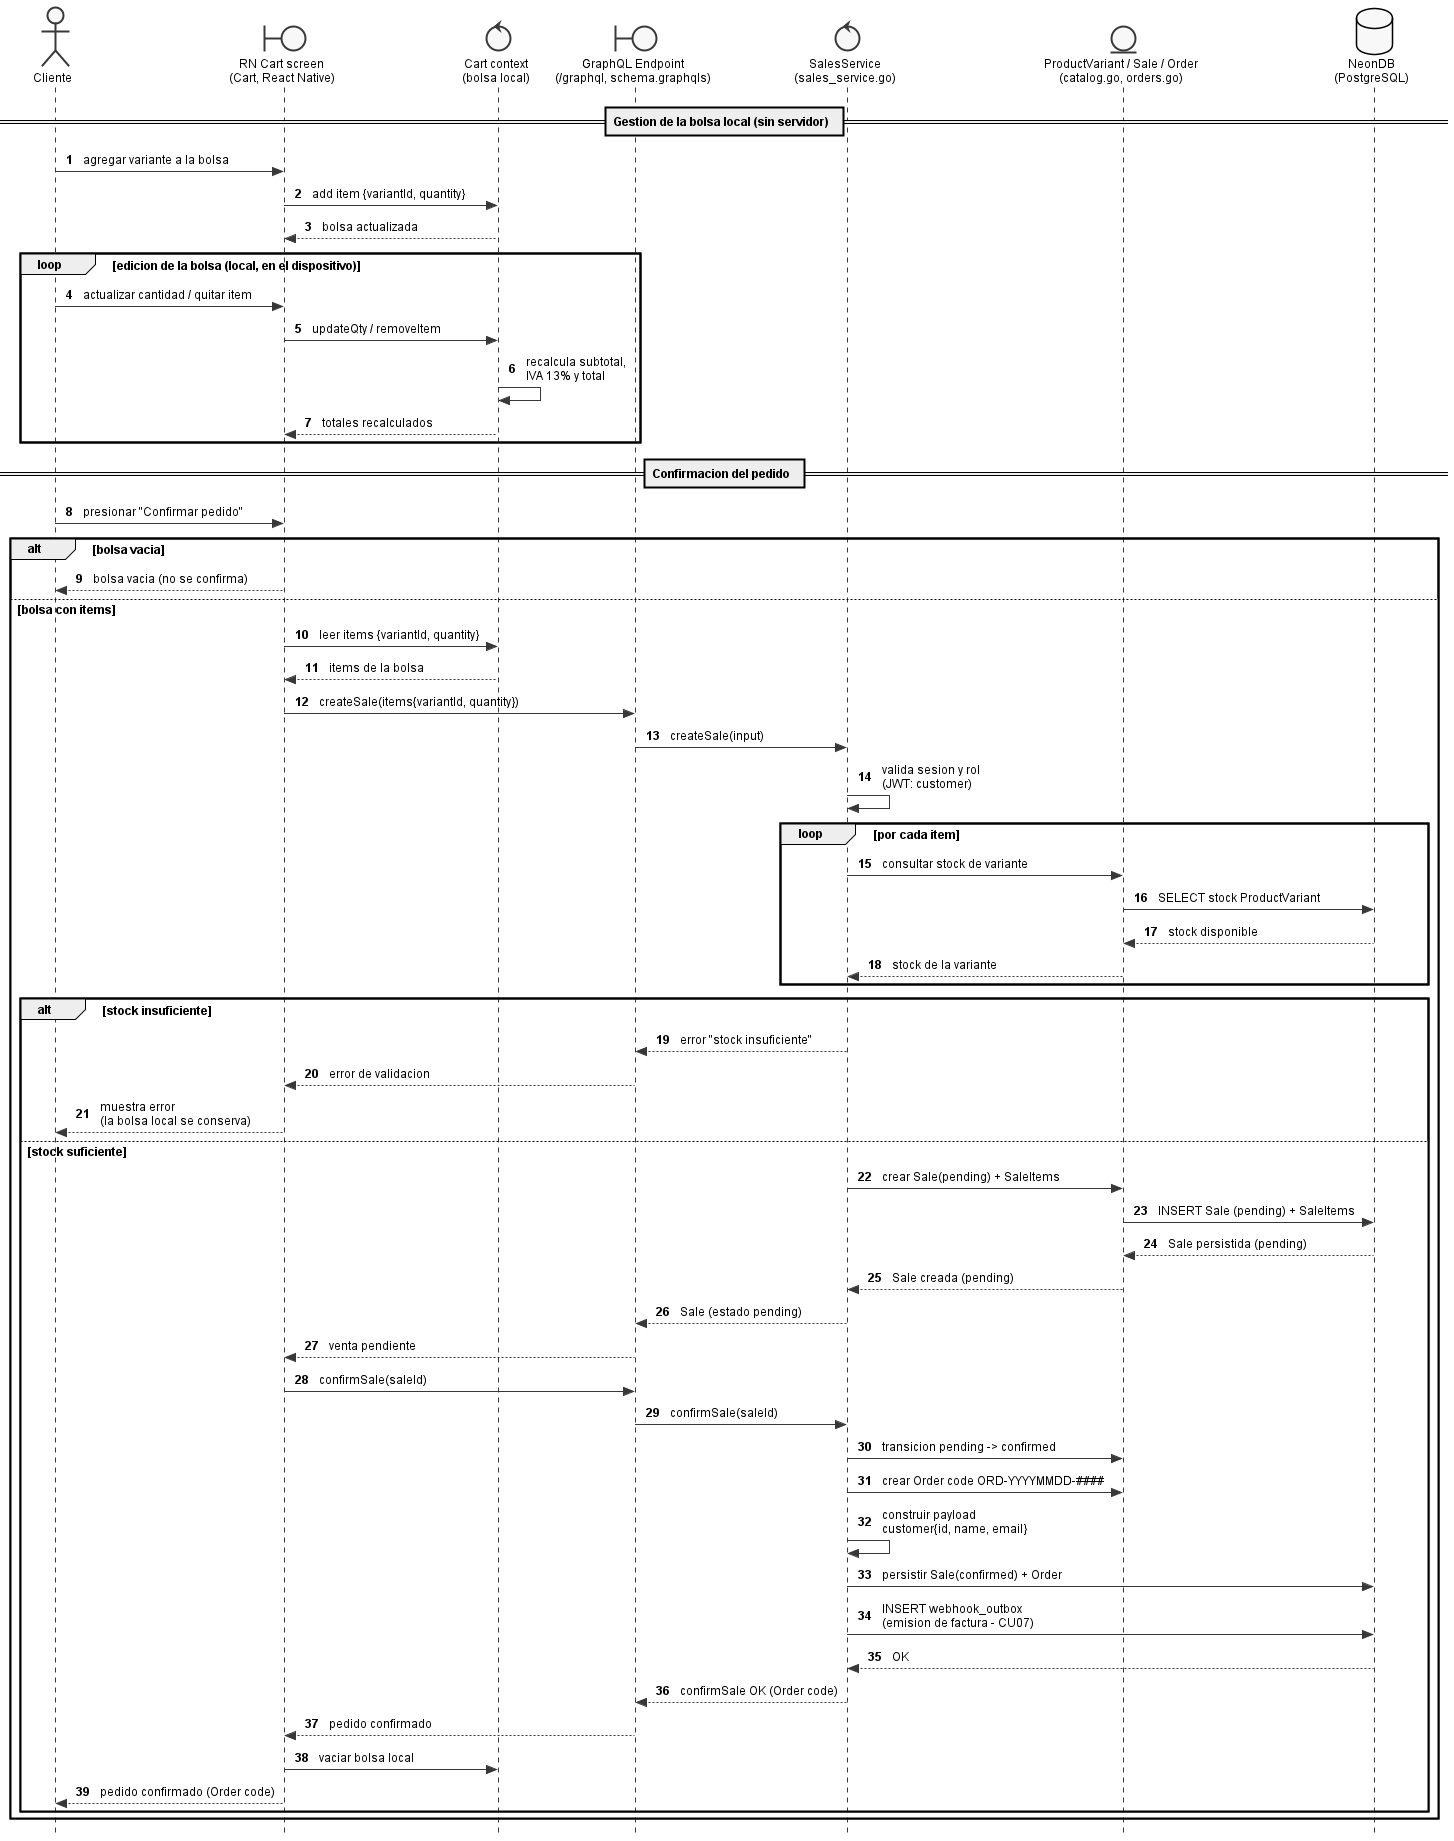

The diagram above was rendered by PlantUML. Its source (embedded in the PNG):
@startuml
' Embedded standalone style block (replicated per file; standalone)
skinparam shadowing false
skinparam backgroundColor White
skinparam defaultFontName Arial
skinparam defaultFontSize 12
skinparam monochrome true
skinparam style strictuml
skinparam nodesep 50
skinparam ranksep 60
skinparam padding 3
skinparam classAttributeIconSize 0
hide circle

autonumber "<b>"

actor "Cliente" as Cliente
boundary "RN Cart screen\n(Cart, React Native)" as Cart
control "Cart context\n(bolsa local)" as Bag
boundary "GraphQL Endpoint\n(/graphql, schema.graphqls)" as Boundary
control "SalesService\n(sales_service.go)" as Sales
entity "ProductVariant / Sale / Order\n(catalog.go, orders.go)" as Sale
database "NeonDB\n(PostgreSQL)" as DB

== Gestion de la bolsa local (sin servidor) ==

Cliente -> Cart : agregar variante a la bolsa
Cart -> Bag : add item {variantId, quantity}
Bag --> Cart : bolsa actualizada

loop edicion de la bolsa (local, en el dispositivo)
  Cliente -> Cart : actualizar cantidad / quitar item
  Cart -> Bag : updateQty / removeItem
  Bag -> Bag : recalcula subtotal,\nIVA 13% y total
  Bag --> Cart : totales recalculados
end

== Confirmacion del pedido ==

Cliente -> Cart : presionar "Confirmar pedido"

alt bolsa vacia
  Cart --> Cliente : bolsa vacia (no se confirma)
else bolsa con items
  Cart -> Bag : leer items {variantId, quantity}
  Bag --> Cart : items de la bolsa
  Cart -> Boundary : createSale(items{variantId, quantity})
  Boundary -> Sales : createSale(input)
  Sales -> Sales : valida sesion y rol\n(JWT: customer)

  loop por cada item
    Sales -> Sale : consultar stock de variante
    Sale -> DB : SELECT stock ProductVariant
    DB --> Sale : stock disponible
    Sale --> Sales : stock de la variante
  end

  alt stock insuficiente
    Sales --> Boundary : error "stock insuficiente"
    Boundary --> Cart : error de validacion
    Cart --> Cliente : muestra error\n(la bolsa local se conserva)
  else stock suficiente
    Sales -> Sale : crear Sale(pending) + SaleItems
    Sale -> DB : INSERT Sale (pending) + SaleItems
    DB --> Sale : Sale persistida (pending)
    Sale --> Sales : Sale creada (pending)
    Sales --> Boundary : Sale (estado pending)
    Boundary --> Cart : venta pendiente

    Cart -> Boundary : confirmSale(saleId)
    Boundary -> Sales : confirmSale(saleId)
    Sales -> Sale : transicion pending -> confirmed
    Sales -> Sale : crear Order code ORD-YYYYMMDD-####
    Sales -> Sales : construir payload\ncustomer{id, name, email}
    Sales -> DB : persistir Sale(confirmed) + Order
    Sales -> DB : INSERT webhook_outbox\n(emision de factura - CU07)
    DB --> Sales : OK
    Sales --> Boundary : confirmSale OK (Order code)
    Boundary --> Cart : pedido confirmado
    Cart -> Bag : vaciar bolsa local
    Cart --> Cliente : pedido confirmado (Order code)
  end
end
@enduml